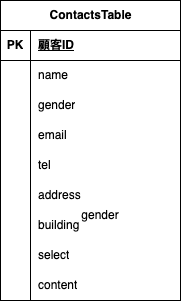

The diagram above was exported from draw.io. Its source (the exported page's mxGraphModel, read from the mxfile embedded in the PNG):
<mxGraphModel dx="766" dy="605" grid="1" gridSize="10" guides="1" tooltips="1" connect="1" arrows="1" fold="1" page="1" pageScale="1" pageWidth="827" pageHeight="1169" math="0" shadow="0">
  <root>
    <mxCell id="0" />
    <mxCell id="1" parent="0" />
    <mxCell id="16" value="" style="edgeStyle=none;html=1;" edge="1" parent="1" source="14">
      <mxGeometry relative="1" as="geometry">
        <mxPoint x="NaN" y="390" as="targetPoint" />
      </mxGeometry>
    </mxCell>
    <mxCell id="18" value="" style="edgeStyle=none;html=1;" edge="1" parent="1" source="14">
      <mxGeometry relative="1" as="geometry">
        <mxPoint x="NaN" y="390" as="targetPoint" />
      </mxGeometry>
    </mxCell>
    <mxCell id="20" value="" style="edgeStyle=none;html=1;" edge="1" parent="1" source="14">
      <mxGeometry relative="1" as="geometry">
        <mxPoint x="NaN" y="390" as="targetPoint" />
      </mxGeometry>
    </mxCell>
    <mxCell id="22" value="" style="edgeStyle=none;html=1;" edge="1" parent="1" source="14">
      <mxGeometry relative="1" as="geometry">
        <mxPoint x="NaN" y="390" as="targetPoint" />
      </mxGeometry>
    </mxCell>
    <mxCell id="14" value="gender" style="text;strokeColor=none;align=center;fillColor=none;html=1;verticalAlign=middle;whiteSpace=wrap;rounded=0;" vertex="1" parent="1">
      <mxGeometry x="110" y="320" width="60" height="30" as="geometry" />
    </mxCell>
    <mxCell id="23" value="ContactsTable" style="shape=table;startSize=30;container=1;collapsible=1;childLayout=tableLayout;fixedRows=1;rowLines=0;fontStyle=1;align=center;resizeLast=1;html=1;" vertex="1" parent="1">
      <mxGeometry x="40" y="120" width="180" height="300" as="geometry" />
    </mxCell>
    <mxCell id="24" value="" style="shape=tableRow;horizontal=0;startSize=0;swimlaneHead=0;swimlaneBody=0;fillColor=none;collapsible=0;dropTarget=0;points=[[0,0.5],[1,0.5]];portConstraint=eastwest;top=0;left=0;right=0;bottom=1;" vertex="1" parent="23">
      <mxGeometry y="30" width="180" height="30" as="geometry" />
    </mxCell>
    <mxCell id="25" value="PK" style="shape=partialRectangle;connectable=0;fillColor=none;top=0;left=0;bottom=0;right=0;fontStyle=1;overflow=hidden;whiteSpace=wrap;html=1;" vertex="1" parent="24">
      <mxGeometry width="30" height="30" as="geometry">
        <mxRectangle width="30" height="30" as="alternateBounds" />
      </mxGeometry>
    </mxCell>
    <mxCell id="26" value="顧客ID" style="shape=partialRectangle;connectable=0;fillColor=none;top=0;left=0;bottom=0;right=0;align=left;spacingLeft=6;fontStyle=5;overflow=hidden;whiteSpace=wrap;html=1;" vertex="1" parent="24">
      <mxGeometry x="30" width="150" height="30" as="geometry">
        <mxRectangle width="150" height="30" as="alternateBounds" />
      </mxGeometry>
    </mxCell>
    <mxCell id="27" value="" style="shape=tableRow;horizontal=0;startSize=0;swimlaneHead=0;swimlaneBody=0;fillColor=none;collapsible=0;dropTarget=0;points=[[0,0.5],[1,0.5]];portConstraint=eastwest;top=0;left=0;right=0;bottom=0;" vertex="1" parent="23">
      <mxGeometry y="60" width="180" height="30" as="geometry" />
    </mxCell>
    <mxCell id="28" value="" style="shape=partialRectangle;connectable=0;fillColor=none;top=0;left=0;bottom=0;right=0;editable=1;overflow=hidden;whiteSpace=wrap;html=1;" vertex="1" parent="27">
      <mxGeometry width="30" height="30" as="geometry">
        <mxRectangle width="30" height="30" as="alternateBounds" />
      </mxGeometry>
    </mxCell>
    <mxCell id="29" value="name" style="shape=partialRectangle;connectable=0;fillColor=none;top=0;left=0;bottom=0;right=0;align=left;spacingLeft=6;overflow=hidden;whiteSpace=wrap;html=1;" vertex="1" parent="27">
      <mxGeometry x="30" width="150" height="30" as="geometry">
        <mxRectangle width="150" height="30" as="alternateBounds" />
      </mxGeometry>
    </mxCell>
    <mxCell id="30" value="" style="shape=tableRow;horizontal=0;startSize=0;swimlaneHead=0;swimlaneBody=0;fillColor=none;collapsible=0;dropTarget=0;points=[[0,0.5],[1,0.5]];portConstraint=eastwest;top=0;left=0;right=0;bottom=0;" vertex="1" parent="23">
      <mxGeometry y="90" width="180" height="30" as="geometry" />
    </mxCell>
    <mxCell id="31" value="" style="shape=partialRectangle;connectable=0;fillColor=none;top=0;left=0;bottom=0;right=0;editable=1;overflow=hidden;whiteSpace=wrap;html=1;" vertex="1" parent="30">
      <mxGeometry width="30" height="30" as="geometry">
        <mxRectangle width="30" height="30" as="alternateBounds" />
      </mxGeometry>
    </mxCell>
    <mxCell id="32" value="gender" style="shape=partialRectangle;connectable=0;fillColor=none;top=0;left=0;bottom=0;right=0;align=left;spacingLeft=6;overflow=hidden;whiteSpace=wrap;html=1;" vertex="1" parent="30">
      <mxGeometry x="30" width="150" height="30" as="geometry">
        <mxRectangle width="150" height="30" as="alternateBounds" />
      </mxGeometry>
    </mxCell>
    <mxCell id="33" value="" style="shape=tableRow;horizontal=0;startSize=0;swimlaneHead=0;swimlaneBody=0;fillColor=none;collapsible=0;dropTarget=0;points=[[0,0.5],[1,0.5]];portConstraint=eastwest;top=0;left=0;right=0;bottom=0;" vertex="1" parent="23">
      <mxGeometry y="120" width="180" height="30" as="geometry" />
    </mxCell>
    <mxCell id="34" value="" style="shape=partialRectangle;connectable=0;fillColor=none;top=0;left=0;bottom=0;right=0;editable=1;overflow=hidden;whiteSpace=wrap;html=1;" vertex="1" parent="33">
      <mxGeometry width="30" height="30" as="geometry">
        <mxRectangle width="30" height="30" as="alternateBounds" />
      </mxGeometry>
    </mxCell>
    <mxCell id="35" value="email" style="shape=partialRectangle;connectable=0;fillColor=none;top=0;left=0;bottom=0;right=0;align=left;spacingLeft=6;overflow=hidden;whiteSpace=wrap;html=1;" vertex="1" parent="33">
      <mxGeometry x="30" width="150" height="30" as="geometry">
        <mxRectangle width="150" height="30" as="alternateBounds" />
      </mxGeometry>
    </mxCell>
    <mxCell id="45" value="" style="shape=tableRow;horizontal=0;startSize=0;swimlaneHead=0;swimlaneBody=0;fillColor=none;collapsible=0;dropTarget=0;points=[[0,0.5],[1,0.5]];portConstraint=eastwest;top=0;left=0;right=0;bottom=0;" vertex="1" parent="23">
      <mxGeometry y="150" width="180" height="30" as="geometry" />
    </mxCell>
    <mxCell id="46" value="" style="shape=partialRectangle;connectable=0;fillColor=none;top=0;left=0;bottom=0;right=0;editable=1;overflow=hidden;whiteSpace=wrap;html=1;" vertex="1" parent="45">
      <mxGeometry width="30" height="30" as="geometry">
        <mxRectangle width="30" height="30" as="alternateBounds" />
      </mxGeometry>
    </mxCell>
    <mxCell id="47" value="tel" style="shape=partialRectangle;connectable=0;fillColor=none;top=0;left=0;bottom=0;right=0;align=left;spacingLeft=6;overflow=hidden;whiteSpace=wrap;html=1;" vertex="1" parent="45">
      <mxGeometry x="30" width="150" height="30" as="geometry">
        <mxRectangle width="150" height="30" as="alternateBounds" />
      </mxGeometry>
    </mxCell>
    <mxCell id="42" value="" style="shape=tableRow;horizontal=0;startSize=0;swimlaneHead=0;swimlaneBody=0;fillColor=none;collapsible=0;dropTarget=0;points=[[0,0.5],[1,0.5]];portConstraint=eastwest;top=0;left=0;right=0;bottom=0;" vertex="1" parent="23">
      <mxGeometry y="180" width="180" height="30" as="geometry" />
    </mxCell>
    <mxCell id="43" value="" style="shape=partialRectangle;connectable=0;fillColor=none;top=0;left=0;bottom=0;right=0;editable=1;overflow=hidden;whiteSpace=wrap;html=1;" vertex="1" parent="42">
      <mxGeometry width="30" height="30" as="geometry">
        <mxRectangle width="30" height="30" as="alternateBounds" />
      </mxGeometry>
    </mxCell>
    <mxCell id="44" value="address" style="shape=partialRectangle;connectable=0;fillColor=none;top=0;left=0;bottom=0;right=0;align=left;spacingLeft=6;overflow=hidden;whiteSpace=wrap;html=1;" vertex="1" parent="42">
      <mxGeometry x="30" width="150" height="30" as="geometry">
        <mxRectangle width="150" height="30" as="alternateBounds" />
      </mxGeometry>
    </mxCell>
    <mxCell id="39" value="" style="shape=tableRow;horizontal=0;startSize=0;swimlaneHead=0;swimlaneBody=0;fillColor=none;collapsible=0;dropTarget=0;points=[[0,0.5],[1,0.5]];portConstraint=eastwest;top=0;left=0;right=0;bottom=0;" vertex="1" parent="23">
      <mxGeometry y="210" width="180" height="30" as="geometry" />
    </mxCell>
    <mxCell id="40" value="" style="shape=partialRectangle;connectable=0;fillColor=none;top=0;left=0;bottom=0;right=0;editable=1;overflow=hidden;whiteSpace=wrap;html=1;" vertex="1" parent="39">
      <mxGeometry width="30" height="30" as="geometry">
        <mxRectangle width="30" height="30" as="alternateBounds" />
      </mxGeometry>
    </mxCell>
    <mxCell id="41" value="building" style="shape=partialRectangle;connectable=0;fillColor=none;top=0;left=0;bottom=0;right=0;align=left;spacingLeft=6;overflow=hidden;whiteSpace=wrap;html=1;" vertex="1" parent="39">
      <mxGeometry x="30" width="150" height="30" as="geometry">
        <mxRectangle width="150" height="30" as="alternateBounds" />
      </mxGeometry>
    </mxCell>
    <mxCell id="36" value="" style="shape=tableRow;horizontal=0;startSize=0;swimlaneHead=0;swimlaneBody=0;fillColor=none;collapsible=0;dropTarget=0;points=[[0,0.5],[1,0.5]];portConstraint=eastwest;top=0;left=0;right=0;bottom=0;" vertex="1" parent="23">
      <mxGeometry y="240" width="180" height="30" as="geometry" />
    </mxCell>
    <mxCell id="37" value="" style="shape=partialRectangle;connectable=0;fillColor=none;top=0;left=0;bottom=0;right=0;editable=1;overflow=hidden;whiteSpace=wrap;html=1;" vertex="1" parent="36">
      <mxGeometry width="30" height="30" as="geometry">
        <mxRectangle width="30" height="30" as="alternateBounds" />
      </mxGeometry>
    </mxCell>
    <mxCell id="38" value="select" style="shape=partialRectangle;connectable=0;fillColor=none;top=0;left=0;bottom=0;right=0;align=left;spacingLeft=6;overflow=hidden;whiteSpace=wrap;html=1;" vertex="1" parent="36">
      <mxGeometry x="30" width="150" height="30" as="geometry">
        <mxRectangle width="150" height="30" as="alternateBounds" />
      </mxGeometry>
    </mxCell>
    <mxCell id="48" value="" style="shape=tableRow;horizontal=0;startSize=0;swimlaneHead=0;swimlaneBody=0;fillColor=none;collapsible=0;dropTarget=0;points=[[0,0.5],[1,0.5]];portConstraint=eastwest;top=0;left=0;right=0;bottom=0;" vertex="1" parent="23">
      <mxGeometry y="270" width="180" height="30" as="geometry" />
    </mxCell>
    <mxCell id="49" value="" style="shape=partialRectangle;connectable=0;fillColor=none;top=0;left=0;bottom=0;right=0;editable=1;overflow=hidden;whiteSpace=wrap;html=1;" vertex="1" parent="48">
      <mxGeometry width="30" height="30" as="geometry">
        <mxRectangle width="30" height="30" as="alternateBounds" />
      </mxGeometry>
    </mxCell>
    <mxCell id="50" value="content" style="shape=partialRectangle;connectable=0;fillColor=none;top=0;left=0;bottom=0;right=0;align=left;spacingLeft=6;overflow=hidden;whiteSpace=wrap;html=1;" vertex="1" parent="48">
      <mxGeometry x="30" width="150" height="30" as="geometry">
        <mxRectangle width="150" height="30" as="alternateBounds" />
      </mxGeometry>
    </mxCell>
  </root>
</mxGraphModel>